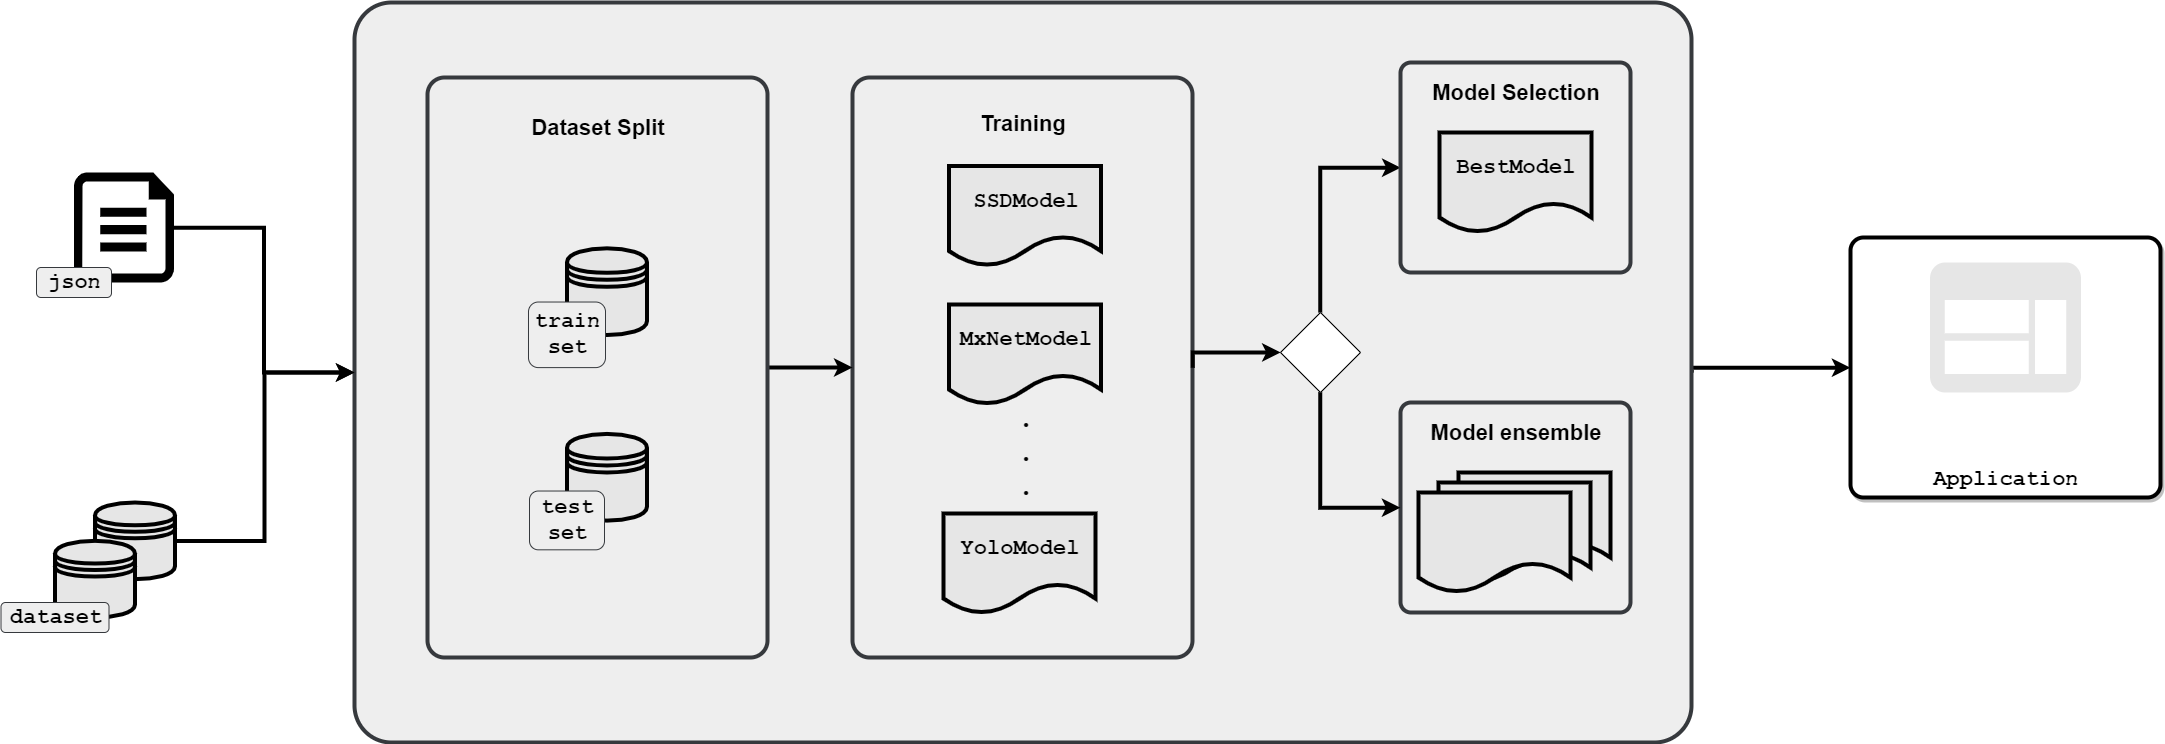

The diagram above was exported from draw.io. Its source (the exported page's mxGraphModel, read from the mxfile embedded in the PNG):
<mxGraphModel dx="494" dy="261" grid="1" gridSize="10" guides="1" tooltips="1" connect="1" arrows="1" fold="1" page="1" pageScale="1" pageWidth="827" pageHeight="1169" math="0" shadow="0">
  <root>
    <mxCell id="vb1Ia1NCLrmkZXdpRm1v-0" />
    <mxCell id="vb1Ia1NCLrmkZXdpRm1v-1" parent="vb1Ia1NCLrmkZXdpRm1v-0" />
    <mxCell id="c1GAWiS-wAh9FPmWs-WT-12" style="edgeStyle=orthogonalEdgeStyle;rounded=0;orthogonalLoop=1;jettySize=auto;html=1;exitX=1;exitY=0.5;exitDx=0;exitDy=0;entryX=0;entryY=0.5;entryDx=0;entryDy=0;strokeWidth=4;" edge="1" parent="vb1Ia1NCLrmkZXdpRm1v-1" source="_1JAR8gKpgNsWESebUjJ-0" target="_1JAR8gKpgNsWESebUjJ-28">
      <mxGeometry relative="1" as="geometry">
        <Array as="points">
          <mxPoint x="1831" y="495" />
        </Array>
      </mxGeometry>
    </mxCell>
    <mxCell id="_1JAR8gKpgNsWESebUjJ-0" value="" style="rounded=1;whiteSpace=wrap;html=1;fillColor=#eeeeee;strokeColor=#36393d;strokeWidth=4;comic=0;arcSize=5;fontFamily=Courier New;fontStyle=1;fontSize=22;" parent="vb1Ia1NCLrmkZXdpRm1v-1" vertex="1">
      <mxGeometry x="494" y="130" width="1337" height="740" as="geometry" />
    </mxCell>
    <mxCell id="vb1Ia1NCLrmkZXdpRm1v-34" value="" style="group;fontFamily=Courier New;fontSize=22;fontStyle=1" parent="vb1Ia1NCLrmkZXdpRm1v-1" vertex="1" connectable="0">
      <mxGeometry x="176" y="300" width="137.5" height="125" as="geometry" />
    </mxCell>
    <mxCell id="vb1Ia1NCLrmkZXdpRm1v-4" value="" style="verticalLabelPosition=bottom;html=1;verticalAlign=top;align=center;strokeColor=none;fillColor=#0000000;shape=mxgraph.azure.cloud_services_configuration_file;pointerEvents=1;fontFamily=Courier New;fontSize=22;fontStyle=1" parent="vb1Ia1NCLrmkZXdpRm1v-34" vertex="1">
      <mxGeometry x="37.5" width="100" height="110" as="geometry" />
    </mxCell>
    <mxCell id="vb1Ia1NCLrmkZXdpRm1v-24" value="&lt;font style=&quot;font-size: 22px&quot;&gt;&lt;span style=&quot;font-size: 22px&quot;&gt;json&lt;/span&gt;&lt;/font&gt;" style="rounded=1;whiteSpace=wrap;html=1;fillColor=#eeeeee;strokeColor=#36393d;fontColor=#000000;fontSize=22;fontStyle=1;fontFamily=Courier New;" parent="vb1Ia1NCLrmkZXdpRm1v-34" vertex="1">
      <mxGeometry y="95" width="75" height="30" as="geometry" />
    </mxCell>
    <mxCell id="6Ypjx7CRHWxaJS7t6v_X-3" value="" style="group;fontFamily=Courier New;fontSize=22;fontStyle=1" parent="vb1Ia1NCLrmkZXdpRm1v-1" vertex="1" connectable="0">
      <mxGeometry x="140.5" y="630" width="174" height="130" as="geometry" />
    </mxCell>
    <mxCell id="vb1Ia1NCLrmkZXdpRm1v-37" value="" style="shape=datastore;whiteSpace=wrap;html=1;shadow=0;glass=0;comic=0;labelBackgroundColor=#FFFFFF;fontFamily=Courier New;fontSize=22;fillColor=#E6E6E6;strokeColor=#000000;strokeWidth=4;fontStyle=1" parent="6Ypjx7CRHWxaJS7t6v_X-3" vertex="1">
      <mxGeometry x="94" width="80" height="76.66666666666667" as="geometry" />
    </mxCell>
    <mxCell id="vb1Ia1NCLrmkZXdpRm1v-38" value="" style="shape=datastore;whiteSpace=wrap;html=1;shadow=0;glass=0;comic=0;labelBackgroundColor=#FFFFFF;fontFamily=Courier New;fontSize=22;fillColor=#E6E6E6;strokeWidth=4;fontStyle=1" parent="6Ypjx7CRHWxaJS7t6v_X-3" vertex="1">
      <mxGeometry x="54" y="38.333333333333314" width="80" height="76.66666666666667" as="geometry" />
    </mxCell>
    <mxCell id="vb1Ia1NCLrmkZXdpRm1v-40" value="&lt;font style=&quot;font-size: 22px&quot;&gt;&lt;span style=&quot;font-size: 22px&quot;&gt;dataset&lt;br style=&quot;font-size: 22px;&quot;&gt;&lt;/span&gt;&lt;/font&gt;" style="rounded=1;whiteSpace=wrap;html=1;fillColor=#eeeeee;strokeColor=#36393d;fontColor=#000000;fontSize=22;fontStyle=1;fontFamily=Courier New;" parent="6Ypjx7CRHWxaJS7t6v_X-3" vertex="1">
      <mxGeometry y="100" width="108" height="30" as="geometry" />
    </mxCell>
    <mxCell id="_1JAR8gKpgNsWESebUjJ-19" value="" style="group" parent="vb1Ia1NCLrmkZXdpRm1v-1" vertex="1" connectable="0">
      <mxGeometry x="992" y="205" width="340" height="580" as="geometry" />
    </mxCell>
    <mxCell id="vb1Ia1NCLrmkZXdpRm1v-9" value="" style="rounded=1;whiteSpace=wrap;html=1;fillColor=#eeeeee;strokeColor=#36393d;strokeWidth=4;comic=0;arcSize=5;fontFamily=Courier New;fontStyle=1;fontSize=22;" parent="_1JAR8gKpgNsWESebUjJ-19" vertex="1">
      <mxGeometry width="340" height="580" as="geometry" />
    </mxCell>
    <mxCell id="6Ypjx7CRHWxaJS7t6v_X-14" value=".&lt;br style=&quot;font-size: 29px;&quot;&gt;.&lt;br style=&quot;font-size: 29px;&quot;&gt;.&lt;br style=&quot;font-size: 29px;&quot;&gt;" style="text;html=1;strokeColor=none;fillColor=none;align=center;verticalAlign=middle;whiteSpace=wrap;rounded=0;comic=1;rotation=90;fontSize=29;fontStyle=1;direction=west;flipV=0;horizontal=0;fontFamily=Courier New;" parent="_1JAR8gKpgNsWESebUjJ-19" vertex="1">
      <mxGeometry x="120.5" y="327" width="104" height="98" as="geometry" />
    </mxCell>
    <mxCell id="_1JAR8gKpgNsWESebUjJ-11" value="&lt;span style=&quot;white-space: normal&quot;&gt;SSDModel&lt;/span&gt;" style="shape=document;whiteSpace=wrap;html=1;boundedLbl=1;strokeWidth=4;fillColor=#e6e6e6;fontFamily=Courier New;fontSize=22;fontStyle=1" parent="_1JAR8gKpgNsWESebUjJ-19" vertex="1">
      <mxGeometry x="96.5" y="88.5" width="152" height="100" as="geometry" />
    </mxCell>
    <mxCell id="_1JAR8gKpgNsWESebUjJ-13" value="MxNetModel" style="shape=document;whiteSpace=wrap;html=1;boundedLbl=1;strokeWidth=4;fillColor=#e6e6e6;fontFamily=Courier New;fontSize=22;fontStyle=1" parent="_1JAR8gKpgNsWESebUjJ-19" vertex="1">
      <mxGeometry x="96.5" y="227" width="152" height="100" as="geometry" />
    </mxCell>
    <mxCell id="_1JAR8gKpgNsWESebUjJ-15" value="YoloModel" style="shape=document;whiteSpace=wrap;html=1;boundedLbl=1;strokeWidth=4;fillColor=#e6e6e6;fontFamily=Courier New;fontSize=22;fontStyle=1" parent="_1JAR8gKpgNsWESebUjJ-19" vertex="1">
      <mxGeometry x="91" y="436" width="152" height="100" as="geometry" />
    </mxCell>
    <mxCell id="_1JAR8gKpgNsWESebUjJ-17" value="&lt;font style=&quot;font-size: 22px&quot;&gt;&lt;b&gt;Training&lt;/b&gt;&lt;br&gt;&lt;/font&gt;" style="text;html=1;strokeColor=none;fillColor=none;align=center;verticalAlign=middle;whiteSpace=wrap;rounded=0;" parent="_1JAR8gKpgNsWESebUjJ-19" vertex="1">
      <mxGeometry x="35" y="30.26732673267327" width="270" height="30.528712871287127" as="geometry" />
    </mxCell>
    <mxCell id="_1JAR8gKpgNsWESebUjJ-28" value="Application" style="strokeColor=#000000;fillColor=#ffffff;shadow=1;strokeWidth=4;rounded=1;absoluteArcSize=0;arcSize=5;labelPosition=center;verticalLabelPosition=middle;align=center;verticalAlign=bottom;spacingLeft=0;fontColor=#000000;fontSize=22;whiteSpace=wrap;spacingBottom=2;fontStyle=1;fontFamily=Courier New;" parent="vb1Ia1NCLrmkZXdpRm1v-1" vertex="1">
      <mxGeometry x="1990" y="365" width="310" height="260" as="geometry" />
    </mxCell>
    <mxCell id="_1JAR8gKpgNsWESebUjJ-29" value="" style="dashed=0;connectable=0;html=1;fillColor=#E6E6E6;strokeColor=none;shape=mxgraph.gcp2.application;part=1;" parent="_1JAR8gKpgNsWESebUjJ-28" vertex="1">
      <mxGeometry x="0.5" width="151" height="130" relative="1" as="geometry">
        <mxPoint x="-75.5" y="25" as="offset" />
      </mxGeometry>
    </mxCell>
    <mxCell id="_1JAR8gKpgNsWESebUjJ-30" style="edgeStyle=orthogonalEdgeStyle;rounded=0;orthogonalLoop=1;jettySize=auto;html=1;entryX=0;entryY=0.5;entryDx=0;entryDy=0;fontFamily=Courier New;fontSize=22;fontColor=#000000;strokeWidth=4;" parent="vb1Ia1NCLrmkZXdpRm1v-1" source="_1JAR8gKpgNsWESebUjJ-2" target="vb1Ia1NCLrmkZXdpRm1v-9" edge="1">
      <mxGeometry relative="1" as="geometry" />
    </mxCell>
    <mxCell id="O0ueQCfmpgkWEPT5t_5I-1" value="" style="group" parent="vb1Ia1NCLrmkZXdpRm1v-1" vertex="1" connectable="0">
      <mxGeometry x="567" y="205" width="340" height="580" as="geometry" />
    </mxCell>
    <mxCell id="_1JAR8gKpgNsWESebUjJ-2" value="" style="rounded=1;whiteSpace=wrap;html=1;fillColor=#eeeeee;strokeColor=#36393d;strokeWidth=4;comic=0;arcSize=5;fontFamily=Courier New;fontStyle=1;fontSize=22;" parent="O0ueQCfmpgkWEPT5t_5I-1" vertex="1">
      <mxGeometry width="340" height="580" as="geometry" />
    </mxCell>
    <mxCell id="_1JAR8gKpgNsWESebUjJ-9" value="&lt;font style=&quot;font-size: 22px&quot;&gt;&lt;b&gt;Dataset Split&lt;/b&gt;&lt;br&gt;&lt;/font&gt;" style="text;html=1;strokeColor=none;fillColor=none;align=center;verticalAlign=middle;whiteSpace=wrap;rounded=0;" parent="O0ueQCfmpgkWEPT5t_5I-1" vertex="1">
      <mxGeometry x="35" y="34.76732673267327" width="270" height="30.528712871287127" as="geometry" />
    </mxCell>
    <mxCell id="_1JAR8gKpgNsWESebUjJ-3" value="" style="group;fontFamily=Courier New;fontSize=22;fontStyle=1" parent="O0ueQCfmpgkWEPT5t_5I-1" vertex="1" connectable="0">
      <mxGeometry x="101" y="170.8168316831683" width="118.5" height="119.28811881188118" as="geometry" />
    </mxCell>
    <mxCell id="_1JAR8gKpgNsWESebUjJ-4" value="" style="shape=datastore;whiteSpace=wrap;html=1;shadow=0;glass=0;comic=0;labelBackgroundColor=#FFFFFF;fontFamily=Courier New;fontSize=22;fillColor=#E6E6E6;strokeColor=#000000;strokeWidth=4;fontStyle=1" parent="_1JAR8gKpgNsWESebUjJ-3" vertex="1">
      <mxGeometry x="38.5" width="80" height="86.68646864686468" as="geometry" />
    </mxCell>
    <mxCell id="_1JAR8gKpgNsWESebUjJ-5" value="&lt;font style=&quot;font-size: 22px&quot;&gt;&lt;span style=&quot;font-size: 22px&quot;&gt;train set&lt;/span&gt;&lt;/font&gt;" style="rounded=1;whiteSpace=wrap;html=1;fillColor=#eeeeee;strokeColor=#36393d;fontColor=#000000;fontSize=22;fontStyle=1;fontFamily=Courier New;" parent="_1JAR8gKpgNsWESebUjJ-3" vertex="1">
      <mxGeometry y="53.7079207920792" width="77" height="65.58019801980197" as="geometry" />
    </mxCell>
    <mxCell id="_1JAR8gKpgNsWESebUjJ-6" value="" style="group;fontFamily=Courier New;fontSize=22;fontStyle=1" parent="O0ueQCfmpgkWEPT5t_5I-1" vertex="1" connectable="0">
      <mxGeometry x="102" y="356.4237623762376" width="117.5" height="115.89603960396039" as="geometry" />
    </mxCell>
    <mxCell id="_1JAR8gKpgNsWESebUjJ-7" value="" style="shape=datastore;whiteSpace=wrap;html=1;shadow=0;glass=0;comic=0;labelBackgroundColor=#FFFFFF;fontFamily=Courier New;fontSize=22;fillColor=#E6E6E6;strokeColor=#000000;strokeWidth=4;fontStyle=1" parent="_1JAR8gKpgNsWESebUjJ-6" vertex="1">
      <mxGeometry x="37.5" width="80" height="86.68646864686468" as="geometry" />
    </mxCell>
    <mxCell id="_1JAR8gKpgNsWESebUjJ-8" value="&lt;font style=&quot;font-size: 22px&quot;&gt;&lt;span style=&quot;font-size: 22px&quot;&gt;test set&lt;/span&gt;&lt;/font&gt;" style="rounded=1;whiteSpace=wrap;html=1;fillColor=#eeeeee;strokeColor=#36393d;fontColor=#000000;fontSize=22;fontStyle=1;fontFamily=Courier New;" parent="_1JAR8gKpgNsWESebUjJ-6" vertex="1">
      <mxGeometry y="57.099999999999994" width="75" height="58.79603960396039" as="geometry" />
    </mxCell>
    <mxCell id="O0ueQCfmpgkWEPT5t_5I-2" style="edgeStyle=orthogonalEdgeStyle;rounded=0;orthogonalLoop=1;jettySize=auto;html=1;exitX=0.5;exitY=0;exitDx=0;exitDy=0;strokeWidth=4;" parent="vb1Ia1NCLrmkZXdpRm1v-1" source="c1GAWiS-wAh9FPmWs-WT-7" target="_1JAR8gKpgNsWESebUjJ-18" edge="1">
      <mxGeometry relative="1" as="geometry">
        <Array as="points">
          <mxPoint x="1460" y="295" />
        </Array>
      </mxGeometry>
    </mxCell>
    <mxCell id="O0ueQCfmpgkWEPT5t_5I-10" style="edgeStyle=orthogonalEdgeStyle;rounded=0;orthogonalLoop=1;jettySize=auto;html=1;entryX=0;entryY=0.5;entryDx=0;entryDy=0;startArrow=none;startFill=0;strokeWidth=4;endArrow=classic;endFill=1;" parent="vb1Ia1NCLrmkZXdpRm1v-1" source="vb1Ia1NCLrmkZXdpRm1v-4" target="_1JAR8gKpgNsWESebUjJ-0" edge="1">
      <mxGeometry relative="1" as="geometry" />
    </mxCell>
    <mxCell id="O0ueQCfmpgkWEPT5t_5I-11" style="edgeStyle=orthogonalEdgeStyle;rounded=0;orthogonalLoop=1;jettySize=auto;html=1;entryX=0;entryY=0.5;entryDx=0;entryDy=0;startArrow=none;startFill=0;strokeWidth=4;endArrow=classic;endFill=1;" parent="vb1Ia1NCLrmkZXdpRm1v-1" source="vb1Ia1NCLrmkZXdpRm1v-37" target="_1JAR8gKpgNsWESebUjJ-0" edge="1">
      <mxGeometry relative="1" as="geometry" />
    </mxCell>
    <mxCell id="_1JAR8gKpgNsWESebUjJ-18" value="" style="rounded=1;whiteSpace=wrap;html=1;fillColor=#eeeeee;strokeColor=#36393d;strokeWidth=4;comic=0;arcSize=5;fontFamily=Courier New;fontStyle=1;fontSize=22;" parent="vb1Ia1NCLrmkZXdpRm1v-1" vertex="1">
      <mxGeometry x="1540" y="190" width="230" height="210" as="geometry" />
    </mxCell>
    <mxCell id="_1JAR8gKpgNsWESebUjJ-22" value="&lt;font style=&quot;font-size: 22px&quot;&gt;&lt;b&gt;Model Selection&lt;/b&gt;&lt;br&gt;&lt;/font&gt;" style="text;html=1;strokeColor=none;fillColor=none;align=center;verticalAlign=middle;whiteSpace=wrap;rounded=0;" parent="vb1Ia1NCLrmkZXdpRm1v-1" vertex="1">
      <mxGeometry x="1520" y="204.99732673267326" width="270" height="30.528712871287127" as="geometry" />
    </mxCell>
    <mxCell id="_1JAR8gKpgNsWESebUjJ-23" value="BestModel" style="shape=document;whiteSpace=wrap;html=1;boundedLbl=1;strokeWidth=4;fillColor=#e6e6e6;fontFamily=Courier New;fontSize=22;fontStyle=1" parent="vb1Ia1NCLrmkZXdpRm1v-1" vertex="1">
      <mxGeometry x="1579" y="260" width="152" height="100" as="geometry" />
    </mxCell>
    <mxCell id="c1GAWiS-wAh9FPmWs-WT-1" value="" style="rounded=1;whiteSpace=wrap;html=1;fillColor=#eeeeee;strokeColor=#36393d;strokeWidth=4;comic=0;arcSize=5;fontFamily=Courier New;fontStyle=1;fontSize=22;" vertex="1" parent="vb1Ia1NCLrmkZXdpRm1v-1">
      <mxGeometry x="1540" y="530" width="230" height="210" as="geometry" />
    </mxCell>
    <mxCell id="c1GAWiS-wAh9FPmWs-WT-2" value="&lt;font style=&quot;font-size: 22px&quot;&gt;&lt;b&gt;Model ensemble&lt;/b&gt;&lt;br&gt;&lt;/font&gt;" style="text;html=1;strokeColor=none;fillColor=none;align=center;verticalAlign=middle;whiteSpace=wrap;rounded=0;" vertex="1" parent="vb1Ia1NCLrmkZXdpRm1v-1">
      <mxGeometry x="1520" y="544.9973267326733" width="270" height="30.528712871287127" as="geometry" />
    </mxCell>
    <mxCell id="c1GAWiS-wAh9FPmWs-WT-5" value="" style="shape=document;whiteSpace=wrap;html=1;boundedLbl=1;strokeWidth=4;fillColor=#e6e6e6;fontFamily=Courier New;fontSize=22;fontStyle=1" vertex="1" parent="vb1Ia1NCLrmkZXdpRm1v-1">
      <mxGeometry x="1598" y="600" width="152" height="100" as="geometry" />
    </mxCell>
    <mxCell id="c1GAWiS-wAh9FPmWs-WT-4" value="" style="shape=document;whiteSpace=wrap;html=1;boundedLbl=1;strokeWidth=4;fillColor=#e6e6e6;fontFamily=Courier New;fontSize=22;fontStyle=1" vertex="1" parent="vb1Ia1NCLrmkZXdpRm1v-1">
      <mxGeometry x="1578" y="610" width="152" height="100" as="geometry" />
    </mxCell>
    <mxCell id="c1GAWiS-wAh9FPmWs-WT-3" value="" style="shape=document;whiteSpace=wrap;html=1;boundedLbl=1;strokeWidth=4;fillColor=#e6e6e6;fontFamily=Courier New;fontSize=22;fontStyle=1" vertex="1" parent="vb1Ia1NCLrmkZXdpRm1v-1">
      <mxGeometry x="1558" y="620" width="152" height="100" as="geometry" />
    </mxCell>
    <mxCell id="c1GAWiS-wAh9FPmWs-WT-9" style="edgeStyle=orthogonalEdgeStyle;rounded=0;orthogonalLoop=1;jettySize=auto;html=1;entryX=0;entryY=0.5;entryDx=0;entryDy=0;strokeWidth=4;" edge="1" parent="vb1Ia1NCLrmkZXdpRm1v-1" source="c1GAWiS-wAh9FPmWs-WT-7" target="c1GAWiS-wAh9FPmWs-WT-1">
      <mxGeometry relative="1" as="geometry">
        <Array as="points">
          <mxPoint x="1460" y="635" />
        </Array>
      </mxGeometry>
    </mxCell>
    <mxCell id="c1GAWiS-wAh9FPmWs-WT-7" value="" style="rhombus;whiteSpace=wrap;html=1;" vertex="1" parent="vb1Ia1NCLrmkZXdpRm1v-1">
      <mxGeometry x="1420" y="440" width="80" height="80" as="geometry" />
    </mxCell>
    <mxCell id="c1GAWiS-wAh9FPmWs-WT-8" style="edgeStyle=orthogonalEdgeStyle;rounded=0;orthogonalLoop=1;jettySize=auto;html=1;exitX=1;exitY=0.5;exitDx=0;exitDy=0;strokeWidth=4;" edge="1" parent="vb1Ia1NCLrmkZXdpRm1v-1" source="vb1Ia1NCLrmkZXdpRm1v-9" target="c1GAWiS-wAh9FPmWs-WT-7">
      <mxGeometry relative="1" as="geometry">
        <mxPoint x="1332.0000000000005" y="495" as="sourcePoint" />
        <mxPoint x="1540" y="295" as="targetPoint" />
        <Array as="points">
          <mxPoint x="1332" y="480" />
        </Array>
      </mxGeometry>
    </mxCell>
  </root>
</mxGraphModel>